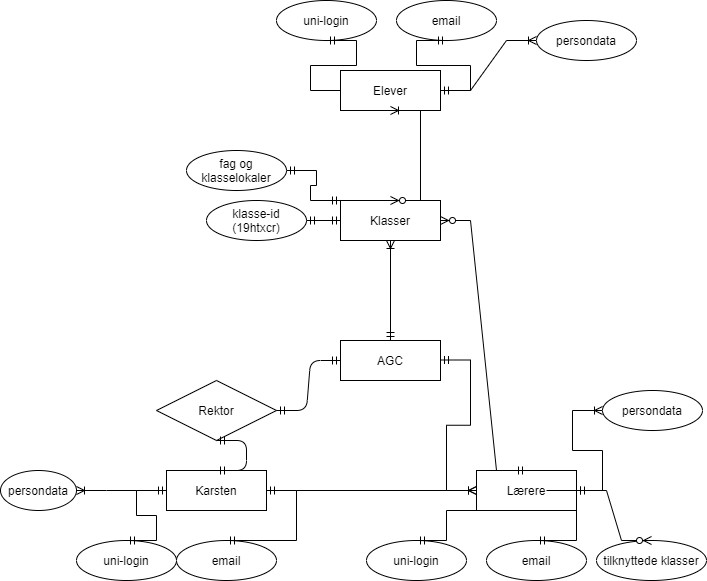

The diagram above was exported from draw.io. Its source (the exported page's mxGraphModel, read from the mxfile embedded in the PNG):
<mxGraphModel dx="1422" dy="762" grid="1" gridSize="10" guides="1" tooltips="1" connect="1" arrows="1" fold="1" page="1" pageScale="1" pageWidth="827" pageHeight="1169" math="0" shadow="0">
  <root>
    <mxCell id="0" />
    <mxCell id="1" parent="0" />
    <mxCell id="PCH5nex46aOU1Z9ymFNB-1" value="AGC" style="whiteSpace=wrap;html=1;align=center;" parent="1" vertex="1">
      <mxGeometry x="384" y="400" width="100" height="40" as="geometry" />
    </mxCell>
    <mxCell id="PCH5nex46aOU1Z9ymFNB-2" value="Rektor" style="shape=rhombus;perimeter=rhombusPerimeter;whiteSpace=wrap;html=1;align=center;" parent="1" vertex="1">
      <mxGeometry x="200" y="440" width="120" height="60" as="geometry" />
    </mxCell>
    <mxCell id="PCH5nex46aOU1Z9ymFNB-4" value="Karsten" style="whiteSpace=wrap;html=1;align=center;" parent="1" vertex="1">
      <mxGeometry x="210" y="530" width="100" height="40" as="geometry" />
    </mxCell>
    <mxCell id="PCH5nex46aOU1Z9ymFNB-6" value="" style="edgeStyle=entityRelationEdgeStyle;fontSize=12;html=1;endArrow=ERmandOne;startArrow=ERmandOne;entryX=0;entryY=0.5;entryDx=0;entryDy=0;exitX=1;exitY=0.5;exitDx=0;exitDy=0;" parent="1" source="PCH5nex46aOU1Z9ymFNB-2" target="PCH5nex46aOU1Z9ymFNB-1" edge="1">
      <mxGeometry width="100" height="100" relative="1" as="geometry">
        <mxPoint x="280" y="419.71" as="sourcePoint" />
        <mxPoint x="120" y="419.71" as="targetPoint" />
      </mxGeometry>
    </mxCell>
    <mxCell id="PCH5nex46aOU1Z9ymFNB-8" value="" style="edgeStyle=entityRelationEdgeStyle;fontSize=12;html=1;endArrow=ERmandOne;startArrow=ERmandOne;exitX=0.5;exitY=1;exitDx=0;exitDy=0;entryX=0.5;entryY=0;entryDx=0;entryDy=0;" parent="1" source="PCH5nex46aOU1Z9ymFNB-2" target="PCH5nex46aOU1Z9ymFNB-4" edge="1">
      <mxGeometry width="100" height="100" relative="1" as="geometry">
        <mxPoint x="540" y="570" as="sourcePoint" />
        <mxPoint x="640" y="470" as="targetPoint" />
      </mxGeometry>
    </mxCell>
    <mxCell id="N6cmlE92xJs7StMf3P1X-8" value="uni-login" style="ellipse;whiteSpace=wrap;html=1;align=center;" parent="1" vertex="1">
      <mxGeometry x="120" y="600" width="100" height="40" as="geometry" />
    </mxCell>
    <mxCell id="N6cmlE92xJs7StMf3P1X-9" value="" style="edgeStyle=entityRelationEdgeStyle;fontSize=12;html=1;endArrow=ERmandOne;rounded=0;exitX=0;exitY=0.5;exitDx=0;exitDy=0;entryX=0.5;entryY=0;entryDx=0;entryDy=0;" parent="1" source="PCH5nex46aOU1Z9ymFNB-4" target="N6cmlE92xJs7StMf3P1X-8" edge="1">
      <mxGeometry width="100" height="100" relative="1" as="geometry">
        <mxPoint x="150" y="540" as="sourcePoint" />
        <mxPoint x="250" y="440" as="targetPoint" />
      </mxGeometry>
    </mxCell>
    <mxCell id="N6cmlE92xJs7StMf3P1X-11" value="email" style="ellipse;whiteSpace=wrap;html=1;align=center;" parent="1" vertex="1">
      <mxGeometry x="220" y="600" width="100" height="40" as="geometry" />
    </mxCell>
    <mxCell id="N6cmlE92xJs7StMf3P1X-12" value="" style="edgeStyle=entityRelationEdgeStyle;fontSize=12;html=1;endArrow=ERmandOne;rounded=0;exitX=0;exitY=0.5;exitDx=0;exitDy=0;entryX=0.5;entryY=0;entryDx=0;entryDy=0;" parent="1" target="N6cmlE92xJs7StMf3P1X-11" edge="1">
      <mxGeometry width="100" height="100" relative="1" as="geometry">
        <mxPoint x="310" y="550" as="sourcePoint" />
        <mxPoint x="350" y="440" as="targetPoint" />
      </mxGeometry>
    </mxCell>
    <mxCell id="N6cmlE92xJs7StMf3P1X-14" value="" style="edgeStyle=entityRelationEdgeStyle;fontSize=12;html=1;endArrow=ERoneToMany;startArrow=ERmandOne;rounded=0;entryX=0;entryY=0.5;entryDx=0;entryDy=0;" parent="1" target="N6cmlE92xJs7StMf3P1X-15" edge="1">
      <mxGeometry width="100" height="100" relative="1" as="geometry">
        <mxPoint x="310" y="550" as="sourcePoint" />
        <mxPoint x="517" y="540" as="targetPoint" />
      </mxGeometry>
    </mxCell>
    <mxCell id="N6cmlE92xJs7StMf3P1X-15" value="Lærere" style="whiteSpace=wrap;html=1;align=center;" parent="1" vertex="1">
      <mxGeometry x="520" y="530" width="100" height="40" as="geometry" />
    </mxCell>
    <mxCell id="N6cmlE92xJs7StMf3P1X-16" value="uni-login" style="ellipse;whiteSpace=wrap;html=1;align=center;" parent="1" vertex="1">
      <mxGeometry x="410" y="600" width="100" height="40" as="geometry" />
    </mxCell>
    <mxCell id="N6cmlE92xJs7StMf3P1X-17" value="" style="edgeStyle=entityRelationEdgeStyle;fontSize=12;html=1;endArrow=ERmandOne;rounded=0;exitX=0;exitY=1;exitDx=0;exitDy=0;entryX=0.5;entryY=0;entryDx=0;entryDy=0;" parent="1" source="N6cmlE92xJs7StMf3P1X-15" target="N6cmlE92xJs7StMf3P1X-16" edge="1">
      <mxGeometry width="100" height="100" relative="1" as="geometry">
        <mxPoint x="490" y="550" as="sourcePoint" />
        <mxPoint x="530" y="440" as="targetPoint" />
      </mxGeometry>
    </mxCell>
    <mxCell id="N6cmlE92xJs7StMf3P1X-18" value="email" style="ellipse;whiteSpace=wrap;html=1;align=center;" parent="1" vertex="1">
      <mxGeometry x="530" y="600" width="100" height="40" as="geometry" />
    </mxCell>
    <mxCell id="N6cmlE92xJs7StMf3P1X-19" value="" style="edgeStyle=entityRelationEdgeStyle;fontSize=12;html=1;endArrow=ERmandOne;rounded=0;exitX=0;exitY=0.5;exitDx=0;exitDy=0;entryX=0.5;entryY=0;entryDx=0;entryDy=0;" parent="1" target="N6cmlE92xJs7StMf3P1X-18" edge="1">
      <mxGeometry width="100" height="100" relative="1" as="geometry">
        <mxPoint x="590" y="550" as="sourcePoint" />
        <mxPoint x="630" y="440" as="targetPoint" />
      </mxGeometry>
    </mxCell>
    <mxCell id="N6cmlE92xJs7StMf3P1X-20" value="tilknyttede klasser" style="ellipse;whiteSpace=wrap;html=1;align=center;" parent="1" vertex="1">
      <mxGeometry x="640" y="600" width="110" height="40" as="geometry" />
    </mxCell>
    <mxCell id="N6cmlE92xJs7StMf3P1X-22" value="" style="edgeStyle=entityRelationEdgeStyle;fontSize=12;html=1;endArrow=ERoneToMany;startArrow=ERmandOne;rounded=0;entryX=0;entryY=0.5;entryDx=0;entryDy=0;" parent="1" target="N6cmlE92xJs7StMf3P1X-15" edge="1">
      <mxGeometry width="100" height="100" relative="1" as="geometry">
        <mxPoint x="484" y="419.5" as="sourcePoint" />
        <mxPoint x="694" y="419.5" as="targetPoint" />
      </mxGeometry>
    </mxCell>
    <mxCell id="N6cmlE92xJs7StMf3P1X-26" value="" style="edgeStyle=entityRelationEdgeStyle;fontSize=12;html=1;endArrow=ERzeroToMany;startArrow=ERmandOne;rounded=0;entryX=0.5;entryY=0;entryDx=0;entryDy=0;" parent="1" target="N6cmlE92xJs7StMf3P1X-20" edge="1">
      <mxGeometry width="100" height="100" relative="1" as="geometry">
        <mxPoint x="620" y="550" as="sourcePoint" />
        <mxPoint x="500" y="490" as="targetPoint" />
      </mxGeometry>
    </mxCell>
    <mxCell id="N6cmlE92xJs7StMf3P1X-27" value="Klasser" style="whiteSpace=wrap;html=1;align=center;" parent="1" vertex="1">
      <mxGeometry x="384" y="260" width="100" height="40" as="geometry" />
    </mxCell>
    <mxCell id="N6cmlE92xJs7StMf3P1X-29" value="" style="edgeStyle=orthogonalEdgeStyle;fontSize=12;html=1;endArrow=ERoneToMany;startArrow=ERmandOne;rounded=0;entryX=0.5;entryY=1;entryDx=0;entryDy=0;exitX=0.5;exitY=0;exitDx=0;exitDy=0;" parent="1" source="PCH5nex46aOU1Z9ymFNB-1" target="N6cmlE92xJs7StMf3P1X-27" edge="1">
      <mxGeometry width="100" height="100" relative="1" as="geometry">
        <mxPoint x="320" y="560" as="sourcePoint" />
        <mxPoint x="530" y="560" as="targetPoint" />
      </mxGeometry>
    </mxCell>
    <mxCell id="N6cmlE92xJs7StMf3P1X-31" value="" style="edgeStyle=entityRelationEdgeStyle;fontSize=12;html=1;endArrow=ERzeroToMany;startArrow=ERmandOne;rounded=0;entryX=1;entryY=0.5;entryDx=0;entryDy=0;exitX=0.5;exitY=0;exitDx=0;exitDy=0;" parent="1" source="N6cmlE92xJs7StMf3P1X-15" target="N6cmlE92xJs7StMf3P1X-27" edge="1">
      <mxGeometry width="100" height="100" relative="1" as="geometry">
        <mxPoint x="630" y="560" as="sourcePoint" />
        <mxPoint x="705" y="610" as="targetPoint" />
      </mxGeometry>
    </mxCell>
    <mxCell id="N6cmlE92xJs7StMf3P1X-32" value="klasse-id (19htxcr)" style="ellipse;whiteSpace=wrap;html=1;align=center;" parent="1" vertex="1">
      <mxGeometry x="250" y="260" width="100" height="40" as="geometry" />
    </mxCell>
    <mxCell id="N6cmlE92xJs7StMf3P1X-35" value="" style="edgeStyle=entityRelationEdgeStyle;fontSize=12;html=1;endArrow=ERmandOne;startArrow=ERmandOne;rounded=0;entryX=0;entryY=0.5;entryDx=0;entryDy=0;exitX=1;exitY=0.5;exitDx=0;exitDy=0;" parent="1" source="N6cmlE92xJs7StMf3P1X-32" target="N6cmlE92xJs7StMf3P1X-27" edge="1">
      <mxGeometry width="100" height="100" relative="1" as="geometry">
        <mxPoint x="370" y="380" as="sourcePoint" />
        <mxPoint x="470" y="280" as="targetPoint" />
      </mxGeometry>
    </mxCell>
    <mxCell id="N6cmlE92xJs7StMf3P1X-36" value="Elever" style="whiteSpace=wrap;html=1;align=center;" parent="1" vertex="1">
      <mxGeometry x="384" y="130" width="100" height="40" as="geometry" />
    </mxCell>
    <mxCell id="N6cmlE92xJs7StMf3P1X-38" value="uni-login" style="ellipse;whiteSpace=wrap;html=1;align=center;" parent="1" vertex="1">
      <mxGeometry x="320" y="60" width="100" height="40" as="geometry" />
    </mxCell>
    <mxCell id="N6cmlE92xJs7StMf3P1X-39" value="" style="edgeStyle=entityRelationEdgeStyle;fontSize=12;html=1;endArrow=ERmandOne;rounded=0;exitX=0;exitY=0.5;exitDx=0;exitDy=0;entryX=0.5;entryY=1;entryDx=0;entryDy=0;" parent="1" source="N6cmlE92xJs7StMf3P1X-36" target="N6cmlE92xJs7StMf3P1X-38" edge="1">
      <mxGeometry width="100" height="100" relative="1" as="geometry">
        <mxPoint x="429.9999999999999" y="30" as="sourcePoint" />
        <mxPoint x="440" y="-100" as="targetPoint" />
      </mxGeometry>
    </mxCell>
    <mxCell id="N6cmlE92xJs7StMf3P1X-40" value="email" style="ellipse;whiteSpace=wrap;html=1;align=center;" parent="1" vertex="1">
      <mxGeometry x="440" y="60" width="100" height="40" as="geometry" />
    </mxCell>
    <mxCell id="N6cmlE92xJs7StMf3P1X-41" value="" style="edgeStyle=entityRelationEdgeStyle;fontSize=12;html=1;endArrow=ERmandOne;rounded=0;exitX=0;exitY=0.5;exitDx=0;exitDy=0;entryX=0.5;entryY=1;entryDx=0;entryDy=0;" parent="1" target="N6cmlE92xJs7StMf3P1X-40" edge="1">
      <mxGeometry width="100" height="100" relative="1" as="geometry">
        <mxPoint x="484.0000000000001" y="150" as="sourcePoint" />
        <mxPoint x="469.9999999999999" y="100" as="targetPoint" />
      </mxGeometry>
    </mxCell>
    <mxCell id="N6cmlE92xJs7StMf3P1X-45" value="" style="edgeStyle=entityRelationEdgeStyle;fontSize=12;html=1;endArrow=ERoneToMany;startArrow=ERzeroToMany;rounded=0;entryX=0.5;entryY=1;entryDx=0;entryDy=0;exitX=0.5;exitY=0;exitDx=0;exitDy=0;" parent="1" source="N6cmlE92xJs7StMf3P1X-27" target="N6cmlE92xJs7StMf3P1X-36" edge="1">
      <mxGeometry width="100" height="100" relative="1" as="geometry">
        <mxPoint x="350" y="280" as="sourcePoint" />
        <mxPoint x="450" y="180" as="targetPoint" />
      </mxGeometry>
    </mxCell>
    <mxCell id="N6cmlE92xJs7StMf3P1X-46" value="fag og klasselokaler" style="ellipse;whiteSpace=wrap;html=1;align=center;" parent="1" vertex="1">
      <mxGeometry x="230" y="210" width="100" height="40" as="geometry" />
    </mxCell>
    <mxCell id="N6cmlE92xJs7StMf3P1X-47" value="" style="edgeStyle=entityRelationEdgeStyle;fontSize=12;html=1;endArrow=ERmandOne;startArrow=ERmandOne;rounded=0;entryX=0;entryY=0;entryDx=0;entryDy=0;exitX=1;exitY=0.5;exitDx=0;exitDy=0;" parent="1" source="N6cmlE92xJs7StMf3P1X-46" target="N6cmlE92xJs7StMf3P1X-27" edge="1">
      <mxGeometry width="100" height="100" relative="1" as="geometry">
        <mxPoint x="350" y="310" as="sourcePoint" />
        <mxPoint x="364.0000000000001" y="210" as="targetPoint" />
      </mxGeometry>
    </mxCell>
    <mxCell id="N6cmlE92xJs7StMf3P1X-48" value="" style="edgeStyle=entityRelationEdgeStyle;fontSize=12;html=1;endArrow=ERoneToMany;startArrow=ERmandOne;rounded=0;" parent="1" edge="1">
      <mxGeometry width="100" height="100" relative="1" as="geometry">
        <mxPoint x="484" y="150" as="sourcePoint" />
        <mxPoint x="580" y="100" as="targetPoint" />
      </mxGeometry>
    </mxCell>
    <mxCell id="N6cmlE92xJs7StMf3P1X-49" value="persondata" style="ellipse;whiteSpace=wrap;html=1;align=center;" parent="1" vertex="1">
      <mxGeometry x="580" y="80" width="100" height="40" as="geometry" />
    </mxCell>
    <mxCell id="N6cmlE92xJs7StMf3P1X-50" value="" style="edgeStyle=entityRelationEdgeStyle;fontSize=12;html=1;endArrow=ERoneToMany;startArrow=ERmandOne;rounded=0;exitX=0;exitY=0.5;exitDx=0;exitDy=0;entryX=1;entryY=0.5;entryDx=0;entryDy=0;" parent="1" source="PCH5nex46aOU1Z9ymFNB-4" target="N6cmlE92xJs7StMf3P1X-51" edge="1">
      <mxGeometry width="100" height="100" relative="1" as="geometry">
        <mxPoint x="180" y="650" as="sourcePoint" />
        <mxPoint x="46" y="550" as="targetPoint" />
      </mxGeometry>
    </mxCell>
    <mxCell id="N6cmlE92xJs7StMf3P1X-51" value="persondata" style="ellipse;whiteSpace=wrap;html=1;align=center;" parent="1" vertex="1">
      <mxGeometry x="44" y="530" width="76" height="40" as="geometry" />
    </mxCell>
    <mxCell id="N6cmlE92xJs7StMf3P1X-52" value="" style="edgeStyle=entityRelationEdgeStyle;fontSize=12;html=1;endArrow=ERoneToMany;startArrow=ERmandOne;rounded=0;" parent="1" edge="1">
      <mxGeometry width="100" height="100" relative="1" as="geometry">
        <mxPoint x="616" y="550" as="sourcePoint" />
        <mxPoint x="646" y="470" as="targetPoint" />
      </mxGeometry>
    </mxCell>
    <mxCell id="N6cmlE92xJs7StMf3P1X-53" value="persondata" style="ellipse;whiteSpace=wrap;html=1;align=center;" parent="1" vertex="1">
      <mxGeometry x="646" y="450" width="100" height="40" as="geometry" />
    </mxCell>
  </root>
</mxGraphModel>